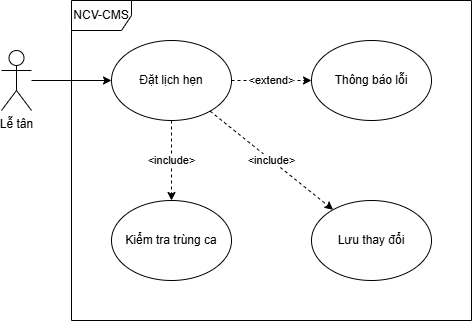

The diagram above was exported from draw.io. Its source (the exported page's mxGraphModel, read from the mxfile embedded in the PNG):
<mxGraphModel dx="1389" dy="703" grid="1" gridSize="10" guides="1" tooltips="1" connect="1" arrows="1" fold="1" page="1" pageScale="1" pageWidth="827" pageHeight="1169" math="0" shadow="0">
  <root>
    <mxCell id="0" />
    <mxCell id="1" parent="0" />
    <mxCell id="Z1UMBTU9CC8CwzMGkIar-145" value="Lễ tân" style="shape=umlActor;verticalLabelPosition=bottom;verticalAlign=top;html=1;outlineConnect=0;" vertex="1" parent="1">
      <mxGeometry x="190" y="790" width="30" height="60" as="geometry" />
    </mxCell>
    <mxCell id="Z1UMBTU9CC8CwzMGkIar-146" value="Đặt lịch hẹn" style="ellipse;whiteSpace=wrap;html=1;" vertex="1" parent="1">
      <mxGeometry x="300" y="780" width="120" height="80" as="geometry" />
    </mxCell>
    <mxCell id="Z1UMBTU9CC8CwzMGkIar-147" value="" style="endArrow=classic;html=1;rounded=0;" edge="1" parent="1" source="Z1UMBTU9CC8CwzMGkIar-145" target="Z1UMBTU9CC8CwzMGkIar-146">
      <mxGeometry width="50" height="50" relative="1" as="geometry">
        <mxPoint x="300" y="920" as="sourcePoint" />
        <mxPoint x="441" y="933" as="targetPoint" />
      </mxGeometry>
    </mxCell>
    <mxCell id="Z1UMBTU9CC8CwzMGkIar-148" value="NCV-CMS" style="shape=umlFrame;whiteSpace=wrap;html=1;pointerEvents=0;" vertex="1" parent="1">
      <mxGeometry x="260" y="740" width="400" height="320" as="geometry" />
    </mxCell>
    <mxCell id="Z1UMBTU9CC8CwzMGkIar-149" value="Kiểm tra trùng ca" style="ellipse;whiteSpace=wrap;html=1;" vertex="1" parent="1">
      <mxGeometry x="300" y="940" width="120" height="80" as="geometry" />
    </mxCell>
    <mxCell id="Z1UMBTU9CC8CwzMGkIar-150" value="Thông báo&amp;nbsp;lỗi" style="ellipse;whiteSpace=wrap;html=1;" vertex="1" parent="1">
      <mxGeometry x="500" y="780" width="120" height="80" as="geometry" />
    </mxCell>
    <mxCell id="Z1UMBTU9CC8CwzMGkIar-151" value="&amp;lt;include&amp;gt;" style="endArrow=classic;html=1;rounded=0;dashed=1;" edge="1" parent="1" source="Z1UMBTU9CC8CwzMGkIar-146" target="Z1UMBTU9CC8CwzMGkIar-149">
      <mxGeometry width="50" height="50" relative="1" as="geometry">
        <mxPoint x="390" y="890" as="sourcePoint" />
        <mxPoint x="440" y="840" as="targetPoint" />
      </mxGeometry>
    </mxCell>
    <mxCell id="Z1UMBTU9CC8CwzMGkIar-152" value="&amp;lt;extend&amp;gt;" style="endArrow=classic;html=1;rounded=0;dashed=1;" edge="1" parent="1" source="Z1UMBTU9CC8CwzMGkIar-146" target="Z1UMBTU9CC8CwzMGkIar-150">
      <mxGeometry width="50" height="50" relative="1" as="geometry">
        <mxPoint x="676" y="960" as="sourcePoint" />
        <mxPoint x="650" y="1006" as="targetPoint" />
      </mxGeometry>
    </mxCell>
    <mxCell id="Z1UMBTU9CC8CwzMGkIar-153" value="Lưu thay đổi" style="ellipse;whiteSpace=wrap;html=1;" vertex="1" parent="1">
      <mxGeometry x="500" y="940" width="120" height="80" as="geometry" />
    </mxCell>
    <mxCell id="Z1UMBTU9CC8CwzMGkIar-154" value="&amp;lt;include&amp;gt;" style="endArrow=classic;html=1;rounded=0;dashed=1;" edge="1" parent="1" source="Z1UMBTU9CC8CwzMGkIar-146" target="Z1UMBTU9CC8CwzMGkIar-153">
      <mxGeometry width="50" height="50" relative="1" as="geometry">
        <mxPoint x="390" y="890" as="sourcePoint" />
        <mxPoint x="440" y="840" as="targetPoint" />
      </mxGeometry>
    </mxCell>
  </root>
</mxGraphModel>